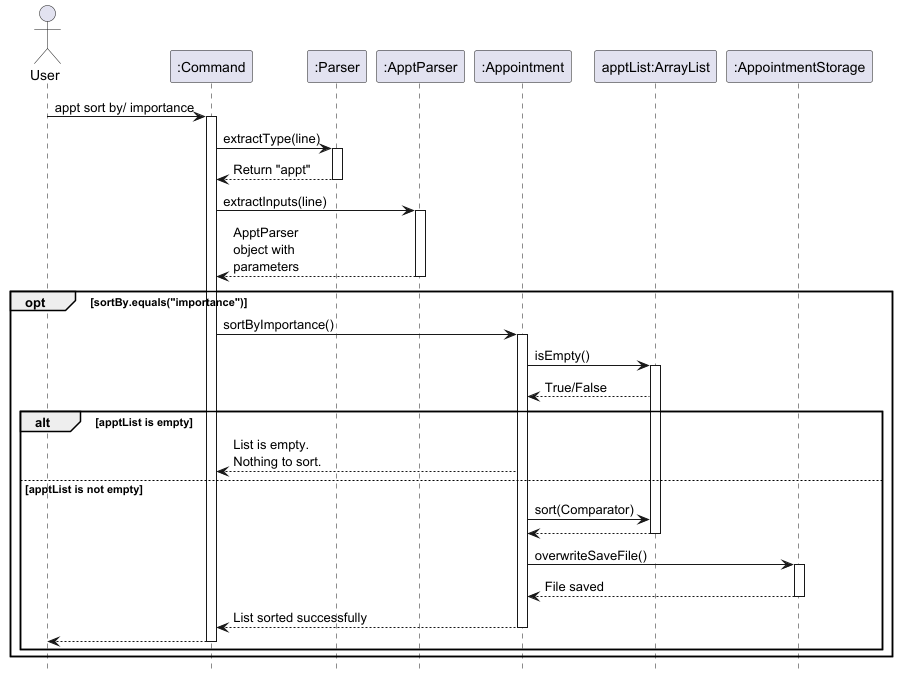

The diagram above was rendered by PlantUML. Its source (embedded in the PNG):
@startuml

hide footbox
actor User
participant ":Command" as Command
participant ":Parser" as Parser
participant ":ApptParser" as ApptParser
participant ":Appointment" as Appt
participant "apptList:ArrayList" as ApptList
participant ":AppointmentStorage" as ApptStorage

User -> Command : appt sort by/ importance
activate Command

Command -> Parser : extractType(line)
activate Parser

Parser --> Command : Return "appt"
deactivate Parser

Command -> ApptParser : extractInputs(line)
activate ApptParser
ApptParser --> Command : ApptParser \nobject with \nparameters
deactivate ApptParser

opt sortBy.equals("importance")
    Command-> Appt : sortByImportance()
    activate Appt

    Appt -> ApptList : isEmpty()
    activate ApptList

    ApptList --> Appt : True/False


    alt apptList is empty
        Appt --> Command : List is empty. \nNothing to sort.
    else apptList is not empty
        Appt -> ApptList : sort(Comparator)
        ApptList --> Appt
        deactivate ApptList



    Appt -> ApptStorage : overwriteSaveFile()
    activate ApptStorage

    ApptStorage --> Appt : File saved
    deactivate ApptStorage



    Appt --> Command : List sorted successfully
    deactivate Appt
    Command --> User
    deactivate Command
    end


end





@enduml